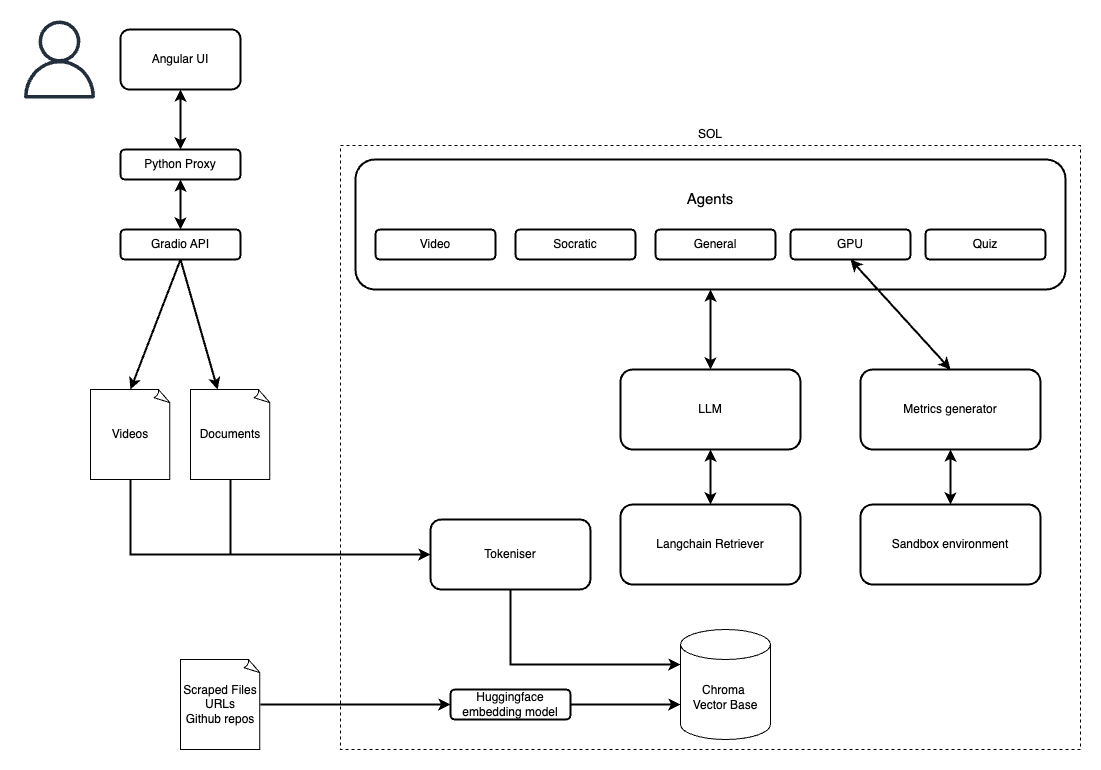

The diagram above was exported from draw.io. Its source (the exported page's mxGraphModel, read from the mxfile embedded in the PNG):
<mxGraphModel dx="1876" dy="743" grid="1" gridSize="10" guides="1" tooltips="1" connect="1" arrows="1" fold="1" page="1" pageScale="1" pageWidth="850" pageHeight="1100" background="#ffffff" math="0" shadow="0">
  <root>
    <mxCell id="0" />
    <mxCell id="1" parent="0" />
    <mxCell id="n26gUjxStsHpadJvNpFx-36" value="" style="rounded=0;whiteSpace=wrap;html=1;fillColor=none;dashed=1;strokeColor=#000000;fontColor=#000000;" parent="1" vertex="1">
      <mxGeometry x="-80" y="406" width="740" height="604" as="geometry" />
    </mxCell>
    <mxCell id="n26gUjxStsHpadJvNpFx-1" value="Angular UI" style="rounded=1;whiteSpace=wrap;html=1;fillColor=none;strokeWidth=2;strokeColor=#000000;fontColor=#000000;" parent="1" vertex="1">
      <mxGeometry x="-300" y="290" width="120" height="60" as="geometry" />
    </mxCell>
    <mxCell id="n26gUjxStsHpadJvNpFx-2" value="Python Proxy" style="rounded=1;whiteSpace=wrap;html=1;fillColor=none;strokeWidth=2;strokeColor=#000000;fontColor=#000000;" parent="1" vertex="1">
      <mxGeometry x="-300" y="410" width="120" height="30" as="geometry" />
    </mxCell>
    <mxCell id="n26gUjxStsHpadJvNpFx-3" value="Gradio API" style="rounded=1;whiteSpace=wrap;html=1;fillColor=none;strokeWidth=2;strokeColor=#000000;fontColor=#000000;" parent="1" vertex="1">
      <mxGeometry x="-300" y="490" width="120" height="30" as="geometry" />
    </mxCell>
    <mxCell id="n26gUjxStsHpadJvNpFx-4" value="&lt;font style=&quot;font-size: 15px;&quot;&gt;Agents&lt;/font&gt;&lt;div&gt;&lt;font style=&quot;font-size: 15px;&quot;&gt;&lt;br&gt;&lt;/font&gt;&lt;/div&gt;&lt;div&gt;&lt;font style=&quot;font-size: 15px;&quot;&gt;&lt;br&gt;&lt;/font&gt;&lt;/div&gt;&lt;div&gt;&lt;br&gt;&lt;/div&gt;" style="rounded=1;whiteSpace=wrap;html=1;fillColor=none;strokeWidth=2;strokeColor=#000000;fontColor=#000000;" parent="1" vertex="1">
      <mxGeometry x="-65" y="420" width="710" height="130" as="geometry" />
    </mxCell>
    <mxCell id="n26gUjxStsHpadJvNpFx-5" value="Video" style="rounded=1;whiteSpace=wrap;html=1;fillColor=none;strokeWidth=2;strokeColor=#000000;fontColor=#000000;" parent="1" vertex="1">
      <mxGeometry x="-45" y="490" width="120" height="30" as="geometry" />
    </mxCell>
    <mxCell id="n26gUjxStsHpadJvNpFx-7" value="Socratic" style="rounded=1;whiteSpace=wrap;html=1;fillColor=none;strokeWidth=2;strokeColor=#000000;fontColor=#000000;" parent="1" vertex="1">
      <mxGeometry x="95" y="490" width="120" height="30" as="geometry" />
    </mxCell>
    <mxCell id="n26gUjxStsHpadJvNpFx-8" value="General" style="rounded=1;whiteSpace=wrap;html=1;fillColor=none;strokeWidth=2;strokeColor=#000000;fontColor=#000000;" parent="1" vertex="1">
      <mxGeometry x="235" y="490" width="120" height="30" as="geometry" />
    </mxCell>
    <mxCell id="n26gUjxStsHpadJvNpFx-9" value="GPU" style="rounded=1;whiteSpace=wrap;html=1;fillColor=none;strokeWidth=2;strokeColor=#000000;fontColor=#000000;" parent="1" vertex="1">
      <mxGeometry x="370" y="490" width="120" height="30" as="geometry" />
    </mxCell>
    <mxCell id="n26gUjxStsHpadJvNpFx-11" value="Quiz" style="rounded=1;whiteSpace=wrap;html=1;fillColor=none;strokeWidth=2;strokeColor=#000000;fontColor=#000000;" parent="1" vertex="1">
      <mxGeometry x="505" y="490" width="120" height="30" as="geometry" />
    </mxCell>
    <mxCell id="n26gUjxStsHpadJvNpFx-13" value="Chroma&amp;nbsp;&lt;div&gt;Vector Base&lt;/div&gt;" style="shape=cylinder3;whiteSpace=wrap;html=1;boundedLbl=1;backgroundOutline=1;size=15;strokeColor=#000000;fontColor=#000000;fillColor=none;" parent="1" vertex="1">
      <mxGeometry x="260" y="890" width="90" height="110" as="geometry" />
    </mxCell>
    <mxCell id="n26gUjxStsHpadJvNpFx-14" value="Documents" style="whiteSpace=wrap;html=1;shape=mxgraph.basic.document;fillColor=none;strokeColor=#000000;fontColor=#000000;" parent="1" vertex="1">
      <mxGeometry x="-230" y="650" width="80" height="90" as="geometry" />
    </mxCell>
    <mxCell id="n26gUjxStsHpadJvNpFx-15" value="Videos" style="whiteSpace=wrap;html=1;shape=mxgraph.basic.document;fillColor=none;strokeColor=#000000;fontColor=#000000;" parent="1" vertex="1">
      <mxGeometry x="-330" y="650" width="80" height="90" as="geometry" />
    </mxCell>
    <mxCell id="n26gUjxStsHpadJvNpFx-16" value="Scraped Files&lt;div&gt;URLs&lt;/div&gt;&lt;div&gt;Github repos&lt;/div&gt;" style="whiteSpace=wrap;html=1;shape=mxgraph.basic.document;fillColor=none;strokeColor=#000000;fontColor=#000000;" parent="1" vertex="1">
      <mxGeometry x="-240" y="920" width="80" height="90" as="geometry" />
    </mxCell>
    <mxCell id="n26gUjxStsHpadJvNpFx-17" value="Huggingface embedding model" style="rounded=1;whiteSpace=wrap;html=1;fillColor=none;strokeWidth=2;strokeColor=#000000;fontColor=#000000;" parent="1" vertex="1">
      <mxGeometry x="30" y="950" width="120" height="30" as="geometry" />
    </mxCell>
    <mxCell id="n26gUjxStsHpadJvNpFx-18" value="LLM" style="rounded=1;whiteSpace=wrap;html=1;fillColor=none;strokeWidth=2;strokeColor=#000000;fontColor=#000000;" parent="1" vertex="1">
      <mxGeometry x="200" y="630" width="180" height="80" as="geometry" />
    </mxCell>
    <mxCell id="n26gUjxStsHpadJvNpFx-19" value="Metrics generator" style="rounded=1;whiteSpace=wrap;html=1;fillColor=none;strokeWidth=2;strokeColor=#000000;fontColor=#000000;" parent="1" vertex="1">
      <mxGeometry x="440" y="630" width="180" height="80" as="geometry" />
    </mxCell>
    <mxCell id="n26gUjxStsHpadJvNpFx-20" value="Sandbox environment" style="rounded=1;whiteSpace=wrap;html=1;fillColor=none;strokeWidth=2;strokeColor=#000000;fontColor=#000000;" parent="1" vertex="1">
      <mxGeometry x="440" y="765" width="180" height="80" as="geometry" />
    </mxCell>
    <mxCell id="n26gUjxStsHpadJvNpFx-21" value="Langchain Retriever" style="rounded=1;whiteSpace=wrap;html=1;fillColor=none;strokeWidth=2;strokeColor=#000000;fontColor=#000000;" parent="1" vertex="1">
      <mxGeometry x="200" y="765" width="180" height="80" as="geometry" />
    </mxCell>
    <mxCell id="n26gUjxStsHpadJvNpFx-22" value="Tokeniser" style="rounded=1;whiteSpace=wrap;html=1;fillColor=none;strokeWidth=2;strokeColor=#000000;fontColor=#000000;" parent="1" vertex="1">
      <mxGeometry x="10" y="780" width="160" height="70" as="geometry" />
    </mxCell>
    <mxCell id="n26gUjxStsHpadJvNpFx-23" value="" style="endArrow=classic;startArrow=classic;html=1;rounded=0;strokeWidth=2;entryX=0.5;entryY=1;entryDx=0;entryDy=0;exitX=0.5;exitY=0;exitDx=0;exitDy=0;strokeColor=#000000;fontColor=#000000;" parent="1" source="n26gUjxStsHpadJvNpFx-2" target="n26gUjxStsHpadJvNpFx-1" edge="1">
      <mxGeometry width="50" height="50" relative="1" as="geometry">
        <mxPoint x="220" y="630" as="sourcePoint" />
        <mxPoint x="270" y="580" as="targetPoint" />
      </mxGeometry>
    </mxCell>
    <mxCell id="n26gUjxStsHpadJvNpFx-24" value="" style="endArrow=classic;startArrow=classic;html=1;rounded=0;strokeWidth=2;entryX=0.5;entryY=1;entryDx=0;entryDy=0;strokeColor=#000000;fontColor=#000000;" parent="1" source="n26gUjxStsHpadJvNpFx-3" target="n26gUjxStsHpadJvNpFx-2" edge="1">
      <mxGeometry width="50" height="50" relative="1" as="geometry">
        <mxPoint x="220" y="630" as="sourcePoint" />
        <mxPoint x="270" y="580" as="targetPoint" />
      </mxGeometry>
    </mxCell>
    <mxCell id="n26gUjxStsHpadJvNpFx-25" value="" style="endArrow=classic;html=1;rounded=0;strokeWidth=2;exitX=0.5;exitY=1;exitDx=0;exitDy=0;entryX=0.5;entryY=0;entryDx=0;entryDy=0;entryPerimeter=0;strokeColor=#000000;fontColor=#000000;" parent="1" source="n26gUjxStsHpadJvNpFx-3" target="n26gUjxStsHpadJvNpFx-15" edge="1">
      <mxGeometry width="50" height="50" relative="1" as="geometry">
        <mxPoint x="220" y="630" as="sourcePoint" />
        <mxPoint x="270" y="580" as="targetPoint" />
      </mxGeometry>
    </mxCell>
    <mxCell id="n26gUjxStsHpadJvNpFx-26" value="" style="endArrow=classic;html=1;rounded=0;strokeWidth=2;exitX=0.5;exitY=1;exitDx=0;exitDy=0;strokeColor=#000000;fontColor=#000000;" parent="1" source="n26gUjxStsHpadJvNpFx-3" target="n26gUjxStsHpadJvNpFx-14" edge="1">
      <mxGeometry width="50" height="50" relative="1" as="geometry">
        <mxPoint x="-240" y="650" as="sourcePoint" />
        <mxPoint x="-330" y="780" as="targetPoint" />
      </mxGeometry>
    </mxCell>
    <mxCell id="n26gUjxStsHpadJvNpFx-27" value="" style="endArrow=classic;html=1;rounded=0;exitX=0.5;exitY=1;exitDx=0;exitDy=0;exitPerimeter=0;entryX=0;entryY=0.5;entryDx=0;entryDy=0;strokeWidth=2;strokeColor=#000000;fontColor=#000000;" parent="1" source="n26gUjxStsHpadJvNpFx-14" target="n26gUjxStsHpadJvNpFx-22" edge="1">
      <mxGeometry width="50" height="50" relative="1" as="geometry">
        <mxPoint x="220" y="630" as="sourcePoint" />
        <mxPoint x="270" y="580" as="targetPoint" />
        <Array as="points">
          <mxPoint x="-190" y="815" />
        </Array>
      </mxGeometry>
    </mxCell>
    <mxCell id="n26gUjxStsHpadJvNpFx-28" value="" style="endArrow=classic;html=1;rounded=0;entryX=0;entryY=0.5;entryDx=0;entryDy=0;strokeWidth=2;strokeColor=#000000;fontColor=#000000;" parent="1" target="n26gUjxStsHpadJvNpFx-22" edge="1">
      <mxGeometry width="50" height="50" relative="1" as="geometry">
        <mxPoint x="-290" y="740" as="sourcePoint" />
        <mxPoint x="-140" y="815" as="targetPoint" />
        <Array as="points">
          <mxPoint x="-290" y="815" />
        </Array>
      </mxGeometry>
    </mxCell>
    <mxCell id="n26gUjxStsHpadJvNpFx-29" value="" style="endArrow=classic;startArrow=classic;html=1;rounded=0;strokeWidth=2;entryX=0.5;entryY=1;entryDx=0;entryDy=0;exitX=0.5;exitY=0;exitDx=0;exitDy=0;strokeColor=#000000;fontColor=#000000;" parent="1" source="n26gUjxStsHpadJvNpFx-20" target="n26gUjxStsHpadJvNpFx-19" edge="1">
      <mxGeometry width="50" height="50" relative="1" as="geometry">
        <mxPoint x="220" y="690" as="sourcePoint" />
        <mxPoint x="270" y="640" as="targetPoint" />
      </mxGeometry>
    </mxCell>
    <mxCell id="n26gUjxStsHpadJvNpFx-30" value="" style="endArrow=classic;startArrow=classic;html=1;rounded=0;strokeWidth=2;entryX=0.5;entryY=1;entryDx=0;entryDy=0;exitX=0.5;exitY=0;exitDx=0;exitDy=0;strokeColor=#000000;fontColor=#000000;" parent="1" source="n26gUjxStsHpadJvNpFx-19" target="n26gUjxStsHpadJvNpFx-9" edge="1">
      <mxGeometry width="50" height="50" relative="1" as="geometry">
        <mxPoint x="220" y="690" as="sourcePoint" />
        <mxPoint x="270" y="640" as="targetPoint" />
      </mxGeometry>
    </mxCell>
    <mxCell id="n26gUjxStsHpadJvNpFx-31" value="" style="endArrow=classic;startArrow=classic;html=1;rounded=0;strokeWidth=2;entryX=0.5;entryY=1;entryDx=0;entryDy=0;exitX=0.5;exitY=0;exitDx=0;exitDy=0;strokeColor=#000000;fontColor=#000000;" parent="1" source="n26gUjxStsHpadJvNpFx-18" target="n26gUjxStsHpadJvNpFx-4" edge="1">
      <mxGeometry width="50" height="50" relative="1" as="geometry">
        <mxPoint x="430" y="680" as="sourcePoint" />
        <mxPoint x="330" y="570" as="targetPoint" />
      </mxGeometry>
    </mxCell>
    <mxCell id="n26gUjxStsHpadJvNpFx-32" value="" style="endArrow=classic;startArrow=classic;html=1;rounded=0;strokeWidth=2;exitX=0.5;exitY=0;exitDx=0;exitDy=0;entryX=0.5;entryY=1;entryDx=0;entryDy=0;strokeColor=#000000;fontColor=#000000;" parent="1" source="n26gUjxStsHpadJvNpFx-21" target="n26gUjxStsHpadJvNpFx-18" edge="1">
      <mxGeometry width="50" height="50" relative="1" as="geometry">
        <mxPoint x="220" y="690" as="sourcePoint" />
        <mxPoint x="270" y="640" as="targetPoint" />
      </mxGeometry>
    </mxCell>
    <mxCell id="n26gUjxStsHpadJvNpFx-33" value="" style="endArrow=classic;html=1;rounded=0;strokeWidth=2;exitX=1;exitY=0.5;exitDx=0;exitDy=0;exitPerimeter=0;entryX=0;entryY=0.5;entryDx=0;entryDy=0;strokeColor=#000000;fontColor=#000000;" parent="1" source="n26gUjxStsHpadJvNpFx-16" target="n26gUjxStsHpadJvNpFx-17" edge="1">
      <mxGeometry width="50" height="50" relative="1" as="geometry">
        <mxPoint x="220" y="690" as="sourcePoint" />
        <mxPoint x="270" y="640" as="targetPoint" />
      </mxGeometry>
    </mxCell>
    <mxCell id="n26gUjxStsHpadJvNpFx-34" value="" style="endArrow=classic;html=1;rounded=0;strokeWidth=2;exitX=1;exitY=0.5;exitDx=0;exitDy=0;entryX=0;entryY=0;entryDx=0;entryDy=75;entryPerimeter=0;strokeColor=#000000;fontColor=#000000;" parent="1" source="n26gUjxStsHpadJvNpFx-17" target="n26gUjxStsHpadJvNpFx-13" edge="1">
      <mxGeometry width="50" height="50" relative="1" as="geometry">
        <mxPoint x="220" y="690" as="sourcePoint" />
        <mxPoint x="270" y="640" as="targetPoint" />
      </mxGeometry>
    </mxCell>
    <mxCell id="n26gUjxStsHpadJvNpFx-35" value="" style="endArrow=classic;html=1;rounded=0;strokeWidth=2;exitX=0.5;exitY=1;exitDx=0;exitDy=0;entryX=0;entryY=0;entryDx=0;entryDy=35;entryPerimeter=0;strokeColor=#000000;fontColor=#000000;" parent="1" source="n26gUjxStsHpadJvNpFx-22" target="n26gUjxStsHpadJvNpFx-13" edge="1">
      <mxGeometry width="50" height="50" relative="1" as="geometry">
        <mxPoint x="220" y="690" as="sourcePoint" />
        <mxPoint x="270" y="640" as="targetPoint" />
        <Array as="points">
          <mxPoint x="90" y="925" />
        </Array>
      </mxGeometry>
    </mxCell>
    <mxCell id="n26gUjxStsHpadJvNpFx-37" value="SOL" style="text;html=1;align=center;verticalAlign=middle;whiteSpace=wrap;rounded=0;strokeColor=none;fontColor=#000000;" parent="1" vertex="1">
      <mxGeometry x="260" y="380" width="60" height="30" as="geometry" />
    </mxCell>
    <mxCell id="n26gUjxStsHpadJvNpFx-38" value="" style="sketch=0;outlineConnect=0;fontColor=#000000;gradientColor=none;fillColor=light-dark(#232F3D,#FFFFFF);strokeColor=#000000;dashed=0;verticalLabelPosition=bottom;verticalAlign=top;align=center;html=1;fontSize=12;fontStyle=0;aspect=fixed;pointerEvents=1;shape=mxgraph.aws4.user;" parent="1" vertex="1">
      <mxGeometry x="-400" y="281" width="78" height="78" as="geometry" />
    </mxCell>
  </root>
</mxGraphModel>